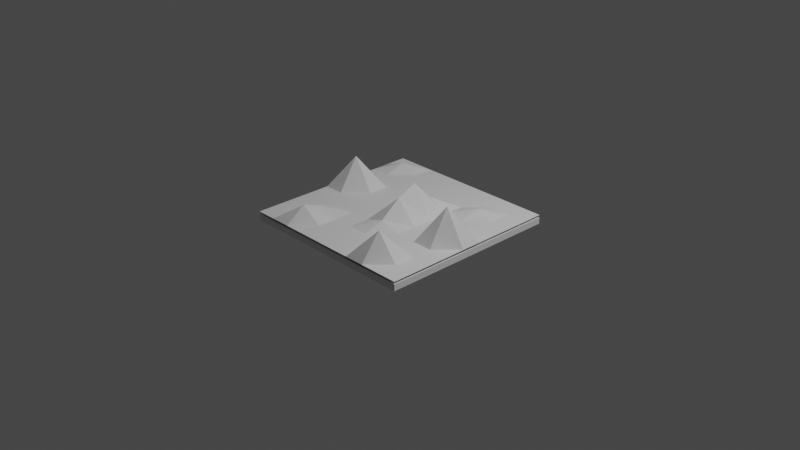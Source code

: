 # Source: icon.blend  (saved by Blender 2.80.30; exported with 4.5.12 LTS)
import bpy
from mathutils import Matrix  # noqa: F401  (used for matrix-valued properties, if any)

bpy.ops.wm.read_factory_settings(use_empty=True)
scene = bpy.context.scene
scene.name = 'Scene'

# ---- collections
col_collection = bpy.data.collections.new('Collection'); scene.collection.children.link(col_collection)

# ---- materials (node trees are filled in below, after node groups)
mat_com_focusvq_grapher_mainmat = bpy.data.materials.new('com_focusvq_grapher_MainMat')
mat_com_focusvq_grapher_mainmat.alpha_threshold = 0.0
mat_com_focusvq_grapher_mainmat.use_transparent_shadow = False
mat_com_focusvq_grapher_mainmat.roughness = 0.5
mat_com_focusvq_grapher_mainmat.line_color = (0.0, 0.0, 0.0, 1.0)

# ---- material node trees
mat_com_focusvq_grapher_mainmat.use_nodes = True; mat_com_focusvq_grapher_mainmat.node_tree.nodes.clear()
_N = mat_com_focusvq_grapher_mainmat.node_tree.nodes; _L = mat_com_focusvq_grapher_mainmat.node_tree.links
n0 = _N.new('ShaderNodeOutputMaterial'); n0.name = 'Material Output'; n0.location = (300, 300)
n1 = _N.new('ShaderNodeBsdfPrincipled'); n1.name = 'Principled BSDF'; n1.location = (10, 300)
n1.distribution = 'GGX'
n1.subsurface_method = 'BURLEY'
n1.inputs[3].default_value = 1.45
_L.new(n1.outputs[0], n0.inputs[0])
n0.is_active_output = True

# ---- world
world_world = bpy.data.worlds.new('World'); scene.world = world_world
world_world.color = (0.05088, 0.05088, 0.05088)
world_world.use_sun_shadow = False
world_world.sun_shadow_jitter_overblur = 0.0

# ---- cameras
cam_camera = bpy.data.cameras.new('Camera')
cam_camera.clip_end = 100.0
cam_camera.ortho_scale = 7.314
cam_camera.dof.focus_distance = 0.0
cam_camera.dof.aperture_fstop = 128.0

# ---- lights
light_lamp = bpy.data.lights.new('Lamp', 'POINT')
light_lamp.transmission_factor = 0.0
light_lamp.cutoff_distance = 30.0
light_lamp.energy = 1000.0
light_lamp.shadow_buffer_clip_start = 1.001
light_lamp.shadow_soft_size = 0.1
light_lamp.shadow_maximum_resolution = 0.006
light_lamp.use_absolute_resolution = True

# ---- meshes
me_cube = bpy.data.meshes.new('Cube')
me_cube.from_pydata([(1.0, 1.0, 0.03451), (1.0, 1.0, -0.03451), (1.0, -1.0, 0.03451), (1.0, -1.0, -0.03451), (-1.0, 1.0, 0.03451), (-1.0, 1.0, -0.03451), (-1.0, -1.0, 0.03451), (-1.0, -1.0, -0.03451)], [], [(0, 4, 6, 2), (3, 2, 6, 7), (7, 6, 4, 5), (5, 1, 3, 7), (1, 0, 2, 3), (5, 4, 0, 1)])
_uv = me_cube.uv_layers.new(name='UVMap')
_uv.uv.foreach_set('vector', [0.375, 0.0, 0.625, 0.0, 0.625, 0.25, 0.375, 0.25, 0.375, 0.25, 0.625, 0.25, 0.625, 0.5, 0.375, 0.5, 0.375, 0.5, 0.625, 0.5, 0.625, 0.75, 0.375, 0.75, 0.375, 0.75, 0.625, 0.75, 0.625, 1.0, 0.375, 1.0, 0.125, 0.5, 0.375, 0.5, 0.375, 0.75, 0.125, 0.75, 0.625, 0.5, 0.875, 0.5, 0.875, 0.75, 0.625, 0.75])
me_cube.materials.append(mat_com_focusvq_grapher_mainmat)
me_cube.use_remesh_preserve_volume = False
me_cube.use_remesh_preserve_attributes = False
me_cube.use_mirror_vertex_groups = False
me_cube.update()
me_grid = bpy.data.meshes.new('Grid')
me_grid.from_pydata([(-1.0, -1.0, 0.0), (-0.7778, -1.0, 0.0), (-0.5556, -1.0, 0.0), (-0.3333, -1.0, 0.0), (-0.1111, -1.0, 0.0), (0.1111, -1.0, 0.0), (0.3333, -1.0, 0.0), (0.5556, -1.0, 0.0), (0.7778, -1.0, 0.0), (1.0, -1.0, 0.0), (-1.0, -0.7778, 0.0), (-0.7778, -0.7778, 0.0), (-0.5556, -0.7778, 0.09827), (-0.3333, -0.7778, 0.0), (-0.1111, -0.7778, 0.0), (0.1111, -0.7778, 0.0), (0.3333, -0.7778, 0.0), (0.5556, -0.7778, 0.175), (0.7778, -0.7778, 0.0), (1.0, -0.7778, 0.0), (-1.0, -0.5556, 0.0), (-0.7778, -0.5556, 0.0), (-0.5556, -0.5556, 0.04842), (-0.3333, -0.5556, 0.0), (-0.1111, -0.5556, 0.0), (0.1111, -0.5556, 0.0), (0.3333, -0.5556, 0.0), (0.5556, -0.5556, 0.0), (0.7778, -0.5556, 0.0), (1.0, -0.5556, 0.0), (-1.0, -0.3333, 0.0), (-0.7778, -0.3333, 0.0), (-0.5556, -0.3333, 0.0), (-0.3333, -0.3333, 0.0), (-0.1111, -0.3333, 0.0), (0.1111, -0.3333, 0.04659), (0.3333, -0.3333, 0.0), (0.5556, -0.3333, 0.0), (0.7778, -0.3333, 0.0), (1.0, -0.3333, 0.0), (-1.0, -0.1111, 0.0), (-0.7778, -0.1111, 0.0), (-0.5556, -0.1111, 0.0), (-0.3333, -0.1111, 0.0), (-0.1111, -0.1111, 0.0), (0.1111, -0.1111, 0.1526), (0.3333, -0.1111, 0.0), (0.5556, -0.1111, 0.0), (0.7778, -0.1111, 0.239), (1.0, -0.1111, 0.0), (-1.0, 0.1111, 0.0), (-0.7778, 0.1111, 0.2232), (-0.5556, 0.1111, 0.0), (-0.3333, 0.1111, 0.0), (-0.1111, 0.1111, 0.0), (0.1111, 0.1111, 0.211), (0.3333, 0.1111, 0.0), (0.5556, 0.1111, 0.0), (0.7778, 0.1111, 0.0), (1.0, 0.1111, 0.0), (-1.0, 0.3333, 0.0), (-0.7778, 0.3333, 0.0), (-0.5556, 0.3333, 0.0), (-0.3333, 0.3333, 0.0), (-0.1111, 0.3333, 0.0), (0.1111, 0.3333, 0.07023), (0.3333, 0.3333, 0.0), (0.5556, 0.3333, 0.0), (0.7778, 0.3333, 0.0), (1.0, 0.3333, 0.0), (-1.0, 0.5556, 0.0), (-0.7778, 0.5556, 0.0), (-0.5556, 0.5556, 0.0), (-0.3333, 0.5556, 0.0), (-0.1111, 0.5556, 0.0), (0.1111, 0.5556, 0.0), (0.3333, 0.5556, 0.0), (0.5556, 0.5556, 0.03838), (0.7778, 0.5556, 0.0), (1.0, 0.5556, 0.0), (-1.0, 0.7778, 0.0), (-0.7778, 0.7778, 0.04995), (-0.5556, 0.7778, 0.0), (-0.3333, 0.7778, 0.0), (-0.1111, 0.7778, 0.0), (0.1111, 0.7778, 0.0), (0.3333, 0.7778, 0.0), (0.5556, 0.7778, 0.0), (0.7778, 0.7778, 0.0), (1.0, 0.7778, 0.0), (-1.0, 1.0, 0.0), (-0.7778, 1.0, 0.0), (-0.5556, 1.0, 0.0), (-0.3333, 1.0, 0.0), (-0.1111, 1.0, 0.0), (0.1111, 1.0, 0.0), (0.3333, 1.0, 0.0), (0.5556, 1.0, 0.0), (0.7778, 1.0, 0.0), (1.0, 1.0, 0.0)], [], [(0, 1, 11, 10), (1, 2, 12, 11), (2, 3, 13, 12), (3, 4, 14, 13), (4, 5, 15, 14), (5, 6, 16, 15), (6, 7, 17, 16), (7, 8, 18, 17), (8, 9, 19, 18), (10, 11, 21, 20), (11, 12, 22, 21), (12, 13, 23, 22), (13, 14, 24, 23), (14, 15, 25, 24), (15, 16, 26, 25), (16, 17, 27, 26), (17, 18, 28, 27), (18, 19, 29, 28), (20, 21, 31, 30), (21, 22, 32, 31), (22, 23, 33, 32), (23, 24, 34, 33), (24, 25, 35, 34), (25, 26, 36, 35), (26, 27, 37, 36), (27, 28, 38, 37), (28, 29, 39, 38), (30, 31, 41, 40), (31, 32, 42, 41), (32, 33, 43, 42), (33, 34, 44, 43), (34, 35, 45, 44), (35, 36, 46, 45), (36, 37, 47, 46), (37, 38, 48, 47), (38, 39, 49, 48), (40, 41, 51, 50), (41, 42, 52, 51), (42, 43, 53, 52), (43, 44, 54, 53), (44, 45, 55, 54), (45, 46, 56, 55), (46, 47, 57, 56), (47, 48, 58, 57), (48, 49, 59, 58), (50, 51, 61, 60), (51, 52, 62, 61), (52, 53, 63, 62), (53, 54, 64, 63), (54, 55, 65, 64), (55, 56, 66, 65), (56, 57, 67, 66), (57, 58, 68, 67), (58, 59, 69, 68), (60, 61, 71, 70), (61, 62, 72, 71), (62, 63, 73, 72), (63, 64, 74, 73), (64, 65, 75, 74), (65, 66, 76, 75), (66, 67, 77, 76), (67, 68, 78, 77), (68, 69, 79, 78), (70, 71, 81, 80), (71, 72, 82, 81), (72, 73, 83, 82), (73, 74, 84, 83), (74, 75, 85, 84), (75, 76, 86, 85), (76, 77, 87, 86), (77, 78, 88, 87), (78, 79, 89, 88), (80, 81, 91, 90), (81, 82, 92, 91), (82, 83, 93, 92), (83, 84, 94, 93), (84, 85, 95, 94), (85, 86, 96, 95), (86, 87, 97, 96), (87, 88, 98, 97), (88, 89, 99, 98)])
_uv = me_grid.uv_layers.new(name='UVMap')
_uv.uv.foreach_set('vector', [0.0, 0.0, 0.1111, 0.0, 0.1111, 0.1111, 0.0, 0.1111, 0.1111, 0.0, 0.2222, 0.0, 0.2222, 0.1111, 0.1111, 0.1111, 0.632, 0.2189, 0.6248, 0.3283, 0.5019, 0.3283, 0.4982, 0.2048, 0.6248, 0.3283, 0.6176, 0.4377, 0.4947, 0.4377, 0.5019, 0.3283, 0.6176, 0.4377, 0.6104, 0.5472, 0.4875, 0.5472, 0.4947, 0.4377, 0.5556, 0.0, 0.6667, 0.0, 0.6667, 0.1111, 0.5556, 0.1111, 0.6667, 0.0, 0.7778, 0.0, 0.7778, 0.1111, 0.6667, 0.1111, 0.596, 0.766, 0.5888, 0.8755, 0.4659, 0.8755, 0.4536, 0.7409, 0.5888, 0.8755, 0.5816, 0.9849, 0.4587, 0.9849, 0.4659, 0.8755, 0.0, 0.1111, 0.1111, 0.1111, 0.1111, 0.2222, 0.0, 0.2222, 0.1111, 0.1111, 0.2222, 0.1111, 0.2222, 0.2222, 0.1111, 0.2222, 0.4982, 0.2048, 0.5019, 0.3283, 0.3791, 0.3283, 0.3809, 0.2119, 0.5019, 0.3283, 0.4947, 0.4377, 0.3718, 0.4377, 0.3791, 0.3283, 0.4947, 0.4377, 0.4875, 0.5472, 0.3646, 0.5472, 0.3718, 0.4377, 0.5556, 0.1111, 0.6667, 0.1111, 0.6667, 0.2222, 0.5556, 0.2222, 0.6667, 0.1111, 0.7778, 0.1111, 0.7778, 0.2222, 0.6667, 0.2222, 0.4536, 0.7409, 0.4659, 0.8755, 0.343, 0.8755, 0.3502, 0.766, 0.4659, 0.8755, 0.4587, 0.9849, 0.3358, 0.9849, 0.343, 0.8755, 0.4007, 0.0, 0.3935, 0.1094, 0.2706, 0.1094, 0.2778, 3.058e-08, 0.3935, 0.1094, 0.3809, 0.2119, 0.2634, 0.2189, 0.2706, 0.1094, 0.3809, 0.2119, 0.3791, 0.3283, 0.2562, 0.3283, 0.2634, 0.2189, 0.3791, 0.3283, 0.3718, 0.4377, 0.249, 0.4377, 0.2562, 0.3283, 0.3718, 0.4377, 0.3646, 0.5472, 0.2366, 0.5405, 0.249, 0.4377, 0.3646, 0.5472, 0.3574, 0.6566, 0.2345, 0.6566, 0.2366, 0.5405, 0.3574, 0.6566, 0.3502, 0.766, 0.2273, 0.766, 0.2345, 0.6566, 0.3502, 0.766, 0.343, 0.8755, 0.2201, 0.8755, 0.2273, 0.766, 0.343, 0.8755, 0.3358, 0.9849, 0.2129, 0.9849, 0.2201, 0.8755, 0.2778, 3.058e-08, 0.2706, 0.1094, 0.1477, 0.1094, 0.1549, 0.0, 0.2706, 0.1094, 0.2634, 0.2189, 0.1405, 0.2189, 0.1477, 0.1094, 0.2634, 0.2189, 0.2562, 0.3283, 0.1333, 0.3283, 0.1405, 0.2189, 0.3333, 0.3333, 0.4444, 0.3333, 0.4444, 0.4444, 0.3333, 0.4444, 0.4444, 0.3333, 0.5556, 0.3333, 0.5556, 0.4444, 0.4444, 0.4444, 0.2366, 0.5405, 0.2345, 0.6566, 0.1117, 0.6566, 0.1019, 0.5253, 0.6667, 0.3333, 0.7778, 0.3333, 0.7778, 0.4444, 0.6667, 0.4444, 0.7778, 0.3333, 0.8889, 0.3333, 0.8889, 0.4444, 0.7778, 0.4444, 0.2201, 0.8755, 0.2129, 0.9849, 0.09004, 0.9849, 0.07066, 0.8412, 0.0, 0.4444, 0.1111, 0.4444, 0.1111, 0.5556, 0.0, 0.5556, 0.1477, 0.1094, 0.1405, 0.2189, 0.01762, 0.2189, 0.0, 0.07738, 0.2222, 0.4444, 0.3333, 0.4444, 0.3333, 0.5556, 0.2222, 0.5556, 0.3333, 0.4444, 0.4444, 0.4444, 0.4444, 0.5556, 0.3333, 0.5556, 0.4444, 0.4444, 0.5556, 0.4444, 0.5556, 0.5556, 0.4444, 0.5556, 0.5556, 0.4444, 0.6667, 0.4444, 0.6667, 0.5556, 0.5556, 0.5556, 0.6667, 0.4444, 0.7778, 0.4444, 0.7778, 0.5556, 0.6667, 0.5556, 0.7778, 0.4444, 0.8889, 0.4444, 0.8889, 0.5556, 0.7778, 0.5556, 0.8889, 0.4444, 1.0, 0.4444, 1.0, 0.5556, 0.8889, 0.5556, 0.0, 0.5556, 0.1111, 0.5556, 0.1111, 0.6667, 0.0, 0.6667, 0.1111, 0.5556, 0.2222, 0.5556, 0.2222, 0.6667, 0.1111, 0.6667, 0.2222, 0.5556, 0.3333, 0.5556, 0.3333, 0.6667, 0.2222, 0.6667, 0.3333, 0.5556, 0.4444, 0.5556, 0.4444, 0.6667, 0.3333, 0.6667, 0.4444, 0.5556, 0.5556, 0.5556, 0.5556, 0.6667, 0.4444, 0.6667, 0.5556, 0.5556, 0.6667, 0.5556, 0.6667, 0.6667, 0.5556, 0.6667, 0.6667, 0.5556, 0.7778, 0.5556, 0.7778, 0.6667, 0.6667, 0.6667, 0.7778, 0.5556, 0.8889, 0.5556, 0.8889, 0.6667, 0.7778, 0.6667, 0.8889, 0.5556, 1.0, 0.5556, 1.0, 0.6667, 0.8889, 0.6667, 0.0, 0.6667, 0.1111, 0.6667, 0.1111, 0.7778, 0.0, 0.7778, 0.1111, 0.6667, 0.2222, 0.6667, 0.2222, 0.7778, 0.1111, 0.7778, 0.2222, 0.6667, 0.3333, 0.6667, 0.3333, 0.7778, 0.2222, 0.7778, 0.3333, 0.6667, 0.4444, 0.6667, 0.4444, 0.7778, 0.3333, 0.7778, 0.4444, 0.6667, 0.5556, 0.6667, 0.5556, 0.7778, 0.4444, 0.7778, 0.6405, 0.4682, 0.632, 0.3489, 0.7547, 0.3422, 0.7547, 0.4518, 0.632, 0.3489, 0.632, 0.2392, 0.7593, 0.2379, 0.7547, 0.3422, 0.632, 0.2392, 0.632, 0.1296, 0.7547, 0.123, 0.7593, 0.2379, 0.632, 0.1296, 0.632, 0.01999, 0.7547, 0.01332, 0.7547, 0.123, 0.7547, 1.0, 0.7547, 0.8904, 0.8834, 0.8906, 0.8773, 0.9933, 0.7547, 0.8904, 0.7547, 0.7807, 0.8773, 0.7741, 0.8834, 0.8906, 0.7547, 0.7807, 0.7547, 0.6711, 0.8773, 0.6644, 0.8773, 0.7741, 0.7547, 0.6711, 0.7547, 0.5615, 0.8773, 0.5548, 0.8773, 0.6644, 0.7547, 0.5615, 0.7547, 0.4518, 0.8773, 0.4452, 0.8773, 0.5548, 0.7547, 0.4518, 0.7547, 0.3422, 0.8773, 0.3356, 0.8773, 0.4452, 0.7547, 0.3422, 0.7593, 0.2379, 0.8773, 0.2259, 0.8773, 0.3356, 0.7593, 0.2379, 0.7547, 0.123, 0.8773, 0.1163, 0.8773, 0.2259, 0.7547, 0.123, 0.7547, 0.01332, 0.8773, 0.006662, 0.8773, 0.1163, 0.8773, 0.9933, 0.8834, 0.8906, 1.0, 0.877, 1.0, 0.9867, 0.8834, 0.8906, 0.8773, 0.7741, 1.0, 0.7674, 1.0, 0.877, 0.8773, 0.7741, 0.8773, 0.6644, 1.0, 0.6578, 1.0, 0.7674, 0.8773, 0.6644, 0.8773, 0.5548, 1.0, 0.5482, 1.0, 0.6578, 0.8773, 0.5548, 0.8773, 0.4452, 1.0, 0.4385, 1.0, 0.5482, 0.8773, 0.4452, 0.8773, 0.3356, 1.0, 0.3289, 1.0, 0.4385, 0.8773, 0.3356, 0.8773, 0.2259, 1.0, 0.2193, 1.0, 0.3289, 0.8773, 0.2259, 0.8773, 0.1163, 1.0, 0.1096, 1.0, 0.2193, 0.8773, 0.1163, 0.8773, 0.006662, 1.0, 0.0, 1.0, 0.1096])
me_grid.use_remesh_preserve_volume = False
me_grid.use_remesh_preserve_attributes = False
me_grid.use_mirror_vertex_groups = False
me_grid.update()

# ---- objects
ob_cube = bpy.data.objects.new('Cube', me_cube)
ob_lamp = bpy.data.objects.new('Lamp', light_lamp)
ob_camera = bpy.data.objects.new('Camera', cam_camera)
ob_grid = bpy.data.objects.new('Grid', me_grid)

# ---- transforms, parenting, visibility, modifiers, constraints
ob_cube.location = (0.0, 0.0, 0.0)
ob_cube.lock_rotations_4d = False
ob_cube.empty_display_type = 'ARROWS'
ob_cube.empty_image_side = 'FRONT'
ob_cube.lineart.crease_threshold = 0.0
ob_lamp.location = (4.076, 1.005, 5.904)
ob_lamp.rotation_euler = (0.6503, 0.05522, 1.866)
ob_lamp.lock_rotations_4d = False
ob_lamp.empty_display_type = 'ARROWS'
ob_lamp.empty_image_side = 'FRONT'
ob_lamp.color = (0.0, 0.0, 0.0, 0.0)
ob_lamp.lineart.crease_threshold = 0.0
ob_camera.location = (7.359, -6.926, 4.958)
ob_camera.rotation_euler = (1.109, 0.0, 0.8149)
ob_camera.lock_rotations_4d = False
ob_camera.empty_display_type = 'ARROWS'
ob_camera.empty_image_side = 'FRONT'
ob_camera.color = (0.0, 0.0, 0.0, 0.0)
ob_camera.display_type = 'WIRE'
ob_camera.lineart.crease_threshold = 0.0
ob_grid.location = (0.0, 0.0, 0.06218)
ob_grid.scale = (1.0, 1.0, 1.593)
ob_grid.empty_image_side = 'FRONT'
ob_grid.lineart.crease_threshold = 0.0

# ---- collection membership
col_collection.objects.link(ob_cube)
col_collection.objects.link(ob_lamp)
col_collection.objects.link(ob_camera)
col_collection.objects.link(ob_grid)

# ---- scene / render settings (as saved in the file)
scene.camera = ob_camera
scene.frame_start = 1; scene.frame_end = 250; scene.frame_set(1)
scene.render.engine = 'BLENDER_EEVEE_NEXT'
scene.render.motion_blur_shutter = 1.0
scene.cycles.use_denoising = False
scene.cycles.samples = 128
scene.cycles.sampling_pattern = 'TABULATED_SOBOL'
scene.cycles.use_adaptive_sampling = False
scene.cycles.use_light_tree = False
scene.view_settings.view_transform = 'Filmic'
bpy.context.view_layer.update()
